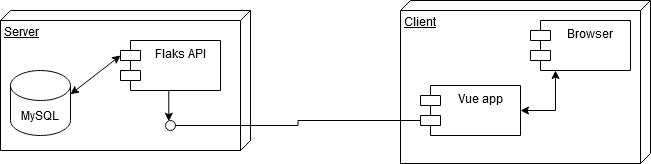

The diagram above was exported from draw.io. Its source (the exported page's mxGraphModel, read from the mxfile embedded in the PNG):
<mxGraphModel dx="981" dy="501" grid="1" gridSize="10" guides="1" tooltips="1" connect="1" arrows="1" fold="1" page="1" pageScale="1" pageWidth="827" pageHeight="1169" math="0" shadow="0">
  <root>
    <mxCell id="yrcIv_ues4ujmAjWk3ph-0" />
    <mxCell id="yrcIv_ues4ujmAjWk3ph-1" parent="yrcIv_ues4ujmAjWk3ph-0" />
    <mxCell id="yrcIv_ues4ujmAjWk3ph-2" value="Server" style="verticalAlign=top;align=left;spacingTop=8;spacingLeft=2;spacingRight=12;shape=cube;size=10;direction=south;fontStyle=4;html=1;" vertex="1" parent="yrcIv_ues4ujmAjWk3ph-1">
      <mxGeometry x="110" y="120" width="250" height="140" as="geometry" />
    </mxCell>
    <mxCell id="yrcIv_ues4ujmAjWk3ph-12" style="edgeStyle=orthogonalEdgeStyle;rounded=0;orthogonalLoop=1;jettySize=auto;html=1;exitX=0.5;exitY=1;exitDx=0;exitDy=0;entryX=0.331;entryY=0.072;entryDx=0;entryDy=0;entryPerimeter=0;" edge="1" parent="yrcIv_ues4ujmAjWk3ph-1" source="yrcIv_ues4ujmAjWk3ph-3" target="yrcIv_ues4ujmAjWk3ph-8">
      <mxGeometry relative="1" as="geometry" />
    </mxCell>
    <mxCell id="yrcIv_ues4ujmAjWk3ph-3" value="Flaks API" style="shape=module;align=left;spacingLeft=20;align=center;verticalAlign=top;" vertex="1" parent="yrcIv_ues4ujmAjWk3ph-1">
      <mxGeometry x="230" y="150" width="100" height="50" as="geometry" />
    </mxCell>
    <mxCell id="yrcIv_ues4ujmAjWk3ph-4" value="MySQL" style="shape=cylinder3;whiteSpace=wrap;html=1;boundedLbl=1;backgroundOutline=1;size=15;" vertex="1" parent="yrcIv_ues4ujmAjWk3ph-1">
      <mxGeometry x="120" y="180" width="60" height="65" as="geometry" />
    </mxCell>
    <mxCell id="yrcIv_ues4ujmAjWk3ph-5" value="" style="endArrow=classic;startArrow=classic;html=1;exitX=1;exitY=0;exitDx=0;exitDy=23.75;exitPerimeter=0;entryX=0;entryY=0;entryDx=0;entryDy=15;entryPerimeter=0;" edge="1" parent="yrcIv_ues4ujmAjWk3ph-1" source="yrcIv_ues4ujmAjWk3ph-4" target="yrcIv_ues4ujmAjWk3ph-3">
      <mxGeometry width="50" height="50" relative="1" as="geometry">
        <mxPoint x="210" y="220" as="sourcePoint" />
        <mxPoint x="260" y="170" as="targetPoint" />
      </mxGeometry>
    </mxCell>
    <mxCell id="yrcIv_ues4ujmAjWk3ph-8" value="" style="ellipse;whiteSpace=wrap;html=1;fontFamily=Helvetica;fontSize=12;fontColor=#000000;align=center;strokeColor=#000000;fillColor=#ffffff;points=[];aspect=fixed;resizable=0;" vertex="1" parent="yrcIv_ues4ujmAjWk3ph-1">
      <mxGeometry x="275" y="230" width="10" height="10" as="geometry" />
    </mxCell>
    <mxCell id="yrcIv_ues4ujmAjWk3ph-10" value="Client" style="verticalAlign=top;align=left;spacingTop=8;spacingLeft=2;spacingRight=12;shape=cube;size=10;direction=south;fontStyle=4;html=1;" vertex="1" parent="yrcIv_ues4ujmAjWk3ph-1">
      <mxGeometry x="510" y="110" width="250" height="163" as="geometry" />
    </mxCell>
    <mxCell id="yrcIv_ues4ujmAjWk3ph-13" style="edgeStyle=orthogonalEdgeStyle;rounded=0;orthogonalLoop=1;jettySize=auto;html=1;exitX=0;exitY=0;exitDx=0;exitDy=35;exitPerimeter=0;endArrow=none;endFill=0;" edge="1" parent="yrcIv_ues4ujmAjWk3ph-1" source="yrcIv_ues4ujmAjWk3ph-11" target="yrcIv_ues4ujmAjWk3ph-8">
      <mxGeometry relative="1" as="geometry" />
    </mxCell>
    <mxCell id="yrcIv_ues4ujmAjWk3ph-16" style="edgeStyle=orthogonalEdgeStyle;rounded=0;orthogonalLoop=1;jettySize=auto;html=1;exitX=1;exitY=0.5;exitDx=0;exitDy=0;entryX=0.25;entryY=1;entryDx=0;entryDy=0;endArrow=classic;endFill=1;startArrow=classic;startFill=1;" edge="1" parent="yrcIv_ues4ujmAjWk3ph-1" source="yrcIv_ues4ujmAjWk3ph-11" target="yrcIv_ues4ujmAjWk3ph-14">
      <mxGeometry relative="1" as="geometry" />
    </mxCell>
    <mxCell id="yrcIv_ues4ujmAjWk3ph-11" value="Vue app" style="shape=module;align=left;spacingLeft=20;align=center;verticalAlign=top;" vertex="1" parent="yrcIv_ues4ujmAjWk3ph-1">
      <mxGeometry x="530" y="195" width="100" height="50" as="geometry" />
    </mxCell>
    <mxCell id="yrcIv_ues4ujmAjWk3ph-14" value="Browser" style="shape=module;align=left;spacingLeft=20;align=center;verticalAlign=top;" vertex="1" parent="yrcIv_ues4ujmAjWk3ph-1">
      <mxGeometry x="640" y="130" width="100" height="50" as="geometry" />
    </mxCell>
  </root>
</mxGraphModel>